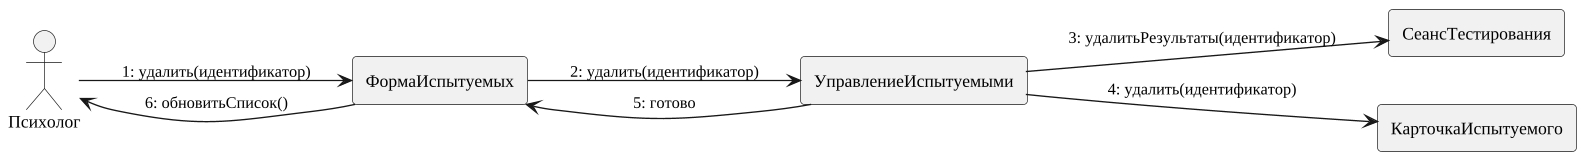

The diagram above was rendered by PlantUML. Its source (embedded in the PNG):
@startuml
skinparam monochrome true
skinparam shadowing false
skinparam defaultFontName "Liberation Serif"
skinparam defaultFontSize 13
skinparam dpi 130
skinparam ArrowFontSize 12
skinparam roundcorner 6
skinparam wrapWidth 320
left to right direction
actor "Психолог" as ACTOR
rectangle ФормаИспытуемых
rectangle УправлениеИспытуемыми
rectangle СеансТестирования
rectangle КарточкаИспытуемого
ACTOR --> ФормаИспытуемых : 1: удалить(идентификатор)
ФормаИспытуемых --> УправлениеИспытуемыми : 2: удалить(идентификатор)
УправлениеИспытуемыми --> СеансТестирования : 3: удалитьРезультаты(идентификатор)
УправлениеИспытуемыми --> КарточкаИспытуемого : 4: удалить(идентификатор)
УправлениеИспытуемыми --> ФормаИспытуемых : 5: готово
ФормаИспытуемых --> ACTOR : 6: обновитьСписок()
@enduml